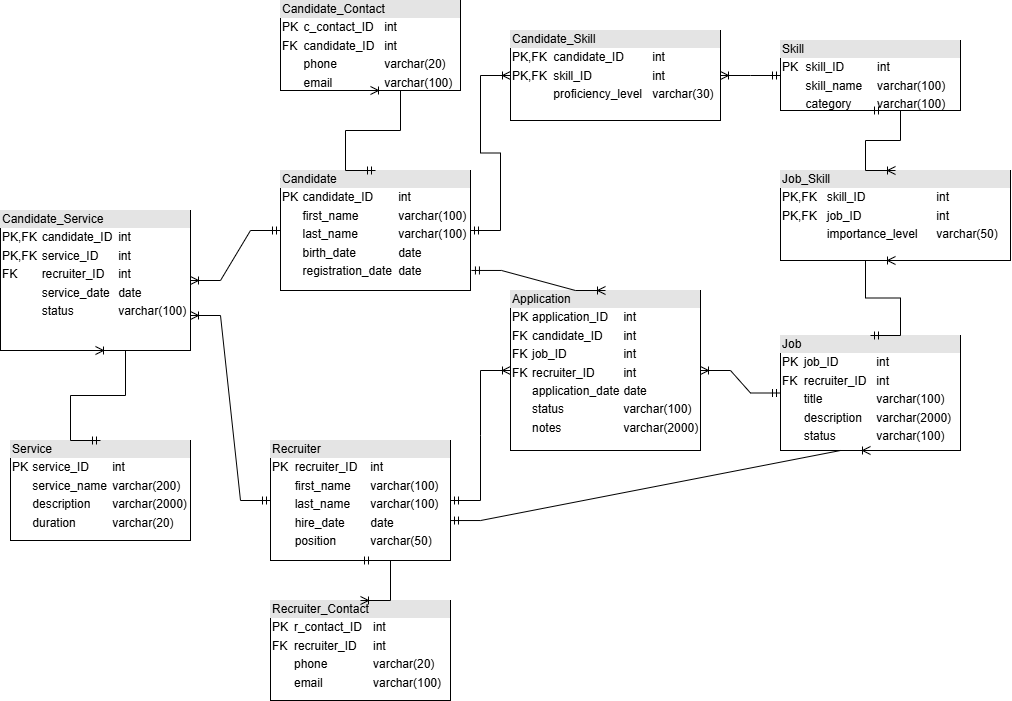

The diagram above was exported from draw.io. Its source (the exported page's mxGraphModel, read from the mxfile embedded in the PNG):
<mxGraphModel dx="1783" dy="981" grid="1" gridSize="10" guides="1" tooltips="1" connect="1" arrows="1" fold="1" page="1" pageScale="1" pageWidth="1600" pageHeight="900" math="0" shadow="0">
  <root>
    <mxCell id="0" />
    <mxCell id="1" parent="0" />
    <mxCell id="6m6fzTbFJCGTw4zl_4G9-1" value="&lt;div style=&quot;box-sizing: border-box; width: 100%; background: rgb(228, 228, 228); padding: 2px;&quot;&gt;Candidate&lt;/div&gt;&lt;table style=&quot;width:100%;font-size:1em;&quot; cellpadding=&quot;2&quot; cellspacing=&quot;0&quot;&gt;&lt;tbody&gt;&lt;tr&gt;&lt;td&gt;PK&lt;/td&gt;&lt;td&gt;candidate_ID&lt;/td&gt;&lt;td&gt;int&lt;/td&gt;&lt;/tr&gt;&lt;tr&gt;&lt;td&gt;&lt;br&gt;&lt;/td&gt;&lt;td&gt;first_name&lt;/td&gt;&lt;td&gt;varchar(100)&lt;/td&gt;&lt;/tr&gt;&lt;tr&gt;&lt;td&gt;&lt;/td&gt;&lt;td&gt;last_name&lt;/td&gt;&lt;td&gt;varchar(100)&lt;/td&gt;&lt;/tr&gt;&lt;tr&gt;&lt;td&gt;&lt;br&gt;&lt;/td&gt;&lt;td&gt;birth_date&lt;/td&gt;&lt;td&gt;date&lt;/td&gt;&lt;/tr&gt;&lt;tr&gt;&lt;td&gt;&lt;br&gt;&lt;/td&gt;&lt;td&gt;registration_date&lt;/td&gt;&lt;td&gt;date&lt;/td&gt;&lt;/tr&gt;&lt;/tbody&gt;&lt;/table&gt;" style="verticalAlign=top;align=left;overflow=fill;html=1;whiteSpace=wrap;" parent="1" vertex="1">
      <mxGeometry x="575" y="270" width="190" height="120" as="geometry" />
    </mxCell>
    <mxCell id="6m6fzTbFJCGTw4zl_4G9-2" value="&lt;div style=&quot;box-sizing: border-box; width: 100%; background: rgb(228, 228, 228); padding: 2px;&quot;&gt;Candidate_Contact&lt;/div&gt;&lt;table style=&quot;width:100%;font-size:1em;&quot; cellpadding=&quot;2&quot; cellspacing=&quot;0&quot;&gt;&lt;tbody&gt;&lt;tr&gt;&lt;td&gt;PK&lt;/td&gt;&lt;td&gt;c_contact_ID&lt;/td&gt;&lt;td&gt;int&lt;/td&gt;&lt;/tr&gt;&lt;tr&gt;&lt;td&gt;FK&lt;/td&gt;&lt;td&gt;candidate_ID&lt;/td&gt;&lt;td&gt;int&lt;/td&gt;&lt;/tr&gt;&lt;tr&gt;&lt;td&gt;&lt;/td&gt;&lt;td&gt;phone&lt;/td&gt;&lt;td&gt;varchar(20)&lt;/td&gt;&lt;/tr&gt;&lt;tr&gt;&lt;td&gt;&lt;br&gt;&lt;/td&gt;&lt;td&gt;email&lt;/td&gt;&lt;td&gt;varchar(100)&lt;/td&gt;&lt;/tr&gt;&lt;/tbody&gt;&lt;/table&gt;" style="verticalAlign=top;align=left;overflow=fill;html=1;whiteSpace=wrap;" parent="1" vertex="1">
      <mxGeometry x="575" y="100" width="180" height="90" as="geometry" />
    </mxCell>
    <mxCell id="6m6fzTbFJCGTw4zl_4G9-3" value="&lt;div style=&quot;box-sizing: border-box; width: 100%; background: rgb(228, 228, 228); padding: 2px;&quot;&gt;Candidate_Service&lt;/div&gt;&lt;table style=&quot;width:100%;font-size:1em;&quot; cellpadding=&quot;2&quot; cellspacing=&quot;0&quot;&gt;&lt;tbody&gt;&lt;tr&gt;&lt;td&gt;PK,FK&lt;/td&gt;&lt;td&gt;candidate_ID&lt;/td&gt;&lt;td&gt;int&lt;/td&gt;&lt;/tr&gt;&lt;tr&gt;&lt;td&gt;PK,FK&lt;/td&gt;&lt;td&gt;service_ID&lt;/td&gt;&lt;td&gt;int&lt;/td&gt;&lt;/tr&gt;&lt;tr&gt;&lt;td&gt;FK&lt;/td&gt;&lt;td&gt;recruiter_ID&lt;/td&gt;&lt;td&gt;int&lt;/td&gt;&lt;/tr&gt;&lt;tr&gt;&lt;td&gt;&lt;br&gt;&lt;/td&gt;&lt;td&gt;service_date&lt;/td&gt;&lt;td&gt;date&lt;/td&gt;&lt;/tr&gt;&lt;tr&gt;&lt;td&gt;&lt;br&gt;&lt;/td&gt;&lt;td&gt;status&lt;/td&gt;&lt;td&gt;varchar(100)&lt;/td&gt;&lt;/tr&gt;&lt;/tbody&gt;&lt;/table&gt;" style="verticalAlign=top;align=left;overflow=fill;html=1;whiteSpace=wrap;" parent="1" vertex="1">
      <mxGeometry x="295" y="310" width="190" height="140" as="geometry" />
    </mxCell>
    <mxCell id="6m6fzTbFJCGTw4zl_4G9-4" value="&lt;div style=&quot;box-sizing: border-box; width: 100%; background: rgb(228, 228, 228); padding: 2px;&quot;&gt;Service&lt;/div&gt;&lt;table style=&quot;width:100%;font-size:1em;&quot; cellpadding=&quot;2&quot; cellspacing=&quot;0&quot;&gt;&lt;tbody&gt;&lt;tr&gt;&lt;td&gt;PK&lt;/td&gt;&lt;td&gt;service_ID&lt;/td&gt;&lt;td&gt;int&lt;/td&gt;&lt;/tr&gt;&lt;tr&gt;&lt;td&gt;&lt;br&gt;&lt;/td&gt;&lt;td&gt;service_name&lt;/td&gt;&lt;td&gt;varchar(200)&lt;/td&gt;&lt;/tr&gt;&lt;tr&gt;&lt;td&gt;&lt;/td&gt;&lt;td&gt;description&lt;/td&gt;&lt;td&gt;varchar(2000)&lt;/td&gt;&lt;/tr&gt;&lt;tr&gt;&lt;td&gt;&lt;br&gt;&lt;/td&gt;&lt;td&gt;duration&lt;/td&gt;&lt;td&gt;varchar(20)&lt;/td&gt;&lt;/tr&gt;&lt;tr&gt;&lt;td&gt;&lt;br&gt;&lt;/td&gt;&lt;td&gt;&lt;br&gt;&lt;/td&gt;&lt;td&gt;&lt;br&gt;&lt;/td&gt;&lt;/tr&gt;&lt;/tbody&gt;&lt;/table&gt;" style="verticalAlign=top;align=left;overflow=fill;html=1;whiteSpace=wrap;" parent="1" vertex="1">
      <mxGeometry x="305" y="540" width="180" height="100" as="geometry" />
    </mxCell>
    <mxCell id="6m6fzTbFJCGTw4zl_4G9-5" value="&lt;div style=&quot;box-sizing: border-box; width: 100%; background: rgb(228, 228, 228); padding: 2px;&quot;&gt;Recruiter&lt;/div&gt;&lt;table style=&quot;width:100%;font-size:1em;&quot; cellpadding=&quot;2&quot; cellspacing=&quot;0&quot;&gt;&lt;tbody&gt;&lt;tr&gt;&lt;td&gt;PK&lt;/td&gt;&lt;td&gt;recruiter_ID&lt;/td&gt;&lt;td&gt;int&lt;/td&gt;&lt;/tr&gt;&lt;tr&gt;&lt;td&gt;&lt;br&gt;&lt;/td&gt;&lt;td&gt;first_name&lt;/td&gt;&lt;td&gt;varchar(100)&lt;/td&gt;&lt;/tr&gt;&lt;tr&gt;&lt;td&gt;&lt;br&gt;&lt;/td&gt;&lt;td&gt;last_name&lt;/td&gt;&lt;td&gt;varchar(100)&lt;/td&gt;&lt;/tr&gt;&lt;tr&gt;&lt;td&gt;&lt;br&gt;&lt;/td&gt;&lt;td&gt;hire_date&lt;/td&gt;&lt;td&gt;date&lt;/td&gt;&lt;/tr&gt;&lt;tr&gt;&lt;td&gt;&lt;/td&gt;&lt;td&gt;position&lt;/td&gt;&lt;td&gt;varchar(50)&lt;/td&gt;&lt;/tr&gt;&lt;/tbody&gt;&lt;/table&gt;" style="verticalAlign=top;align=left;overflow=fill;html=1;whiteSpace=wrap;" parent="1" vertex="1">
      <mxGeometry x="565" y="540" width="180" height="120" as="geometry" />
    </mxCell>
    <mxCell id="6m6fzTbFJCGTw4zl_4G9-6" value="&lt;div style=&quot;box-sizing: border-box; width: 100%; background: rgb(228, 228, 228); padding: 2px;&quot;&gt;Recruiter_Contact&lt;/div&gt;&lt;table style=&quot;width:100%;font-size:1em;&quot; cellpadding=&quot;2&quot; cellspacing=&quot;0&quot;&gt;&lt;tbody&gt;&lt;tr&gt;&lt;td&gt;PK&lt;/td&gt;&lt;td&gt;r_contact_ID&lt;/td&gt;&lt;td&gt;int&lt;/td&gt;&lt;/tr&gt;&lt;tr&gt;&lt;td&gt;FK&lt;/td&gt;&lt;td&gt;recruiter_ID&lt;/td&gt;&lt;td&gt;int&lt;/td&gt;&lt;/tr&gt;&lt;tr&gt;&lt;td&gt;&lt;/td&gt;&lt;td&gt;phone&lt;/td&gt;&lt;td&gt;varchar(20)&lt;/td&gt;&lt;/tr&gt;&lt;tr&gt;&lt;td&gt;&lt;br&gt;&lt;/td&gt;&lt;td&gt;email&lt;/td&gt;&lt;td&gt;varchar(100)&lt;/td&gt;&lt;/tr&gt;&lt;/tbody&gt;&lt;/table&gt;" style="verticalAlign=top;align=left;overflow=fill;html=1;whiteSpace=wrap;" parent="1" vertex="1">
      <mxGeometry x="565" y="700" width="180" height="100" as="geometry" />
    </mxCell>
    <mxCell id="6m6fzTbFJCGTw4zl_4G9-7" value="&lt;div style=&quot;box-sizing: border-box; width: 100%; background: rgb(228, 228, 228); padding: 2px;&quot;&gt;Application&lt;/div&gt;&lt;table style=&quot;width:100%;font-size:1em;&quot; cellpadding=&quot;2&quot; cellspacing=&quot;0&quot;&gt;&lt;tbody&gt;&lt;tr&gt;&lt;td&gt;PK&lt;/td&gt;&lt;td&gt;application_ID&lt;/td&gt;&lt;td&gt;int&lt;/td&gt;&lt;/tr&gt;&lt;tr&gt;&lt;td&gt;FK&lt;/td&gt;&lt;td&gt;candidate_ID&lt;/td&gt;&lt;td&gt;int&lt;/td&gt;&lt;/tr&gt;&lt;tr&gt;&lt;td&gt;FK&lt;/td&gt;&lt;td&gt;job_ID&lt;/td&gt;&lt;td&gt;int&lt;/td&gt;&lt;/tr&gt;&lt;tr&gt;&lt;td&gt;FK&lt;/td&gt;&lt;td&gt;recruiter_ID&lt;/td&gt;&lt;td&gt;int&lt;/td&gt;&lt;/tr&gt;&lt;tr&gt;&lt;td&gt;&lt;br&gt;&lt;/td&gt;&lt;td&gt;application_date&lt;/td&gt;&lt;td&gt;date&lt;/td&gt;&lt;/tr&gt;&lt;tr&gt;&lt;td&gt;&lt;br&gt;&lt;/td&gt;&lt;td&gt;status&lt;/td&gt;&lt;td&gt;varchar(100)&lt;/td&gt;&lt;/tr&gt;&lt;tr&gt;&lt;td&gt;&lt;br&gt;&lt;/td&gt;&lt;td&gt;notes&lt;/td&gt;&lt;td&gt;varchar(2000)&lt;/td&gt;&lt;/tr&gt;&lt;/tbody&gt;&lt;/table&gt;" style="verticalAlign=top;align=left;overflow=fill;html=1;whiteSpace=wrap;" parent="1" vertex="1">
      <mxGeometry x="805" y="390" width="190" height="160" as="geometry" />
    </mxCell>
    <mxCell id="6m6fzTbFJCGTw4zl_4G9-8" value="&lt;div style=&quot;box-sizing: border-box; width: 100%; background: rgb(228, 228, 228); padding: 2px;&quot;&gt;Job&lt;/div&gt;&lt;table style=&quot;width:100%;font-size:1em;&quot; cellpadding=&quot;2&quot; cellspacing=&quot;0&quot;&gt;&lt;tbody&gt;&lt;tr&gt;&lt;td&gt;PK&lt;/td&gt;&lt;td&gt;job_ID&lt;/td&gt;&lt;td&gt;int&lt;/td&gt;&lt;/tr&gt;&lt;tr&gt;&lt;td&gt;FK&lt;/td&gt;&lt;td&gt;recruiter_ID&lt;/td&gt;&lt;td&gt;int&lt;/td&gt;&lt;/tr&gt;&lt;tr&gt;&lt;td&gt;&lt;br&gt;&lt;/td&gt;&lt;td&gt;title&lt;/td&gt;&lt;td&gt;varchar(100)&lt;/td&gt;&lt;/tr&gt;&lt;tr&gt;&lt;td&gt;&lt;br&gt;&lt;/td&gt;&lt;td&gt;description&lt;/td&gt;&lt;td&gt;varchar(2000)&lt;/td&gt;&lt;/tr&gt;&lt;tr&gt;&lt;td&gt;&lt;/td&gt;&lt;td&gt;status&lt;/td&gt;&lt;td&gt;varchar(100)&lt;/td&gt;&lt;/tr&gt;&lt;/tbody&gt;&lt;/table&gt;" style="verticalAlign=top;align=left;overflow=fill;html=1;whiteSpace=wrap;" parent="1" vertex="1">
      <mxGeometry x="1075" y="435" width="180" height="115" as="geometry" />
    </mxCell>
    <mxCell id="6m6fzTbFJCGTw4zl_4G9-9" value="&lt;div style=&quot;box-sizing: border-box; width: 100%; background: rgb(228, 228, 228); padding: 2px;&quot;&gt;Job_Skill&lt;/div&gt;&lt;table style=&quot;width:100%;font-size:1em;&quot; cellpadding=&quot;2&quot; cellspacing=&quot;0&quot;&gt;&lt;tbody&gt;&lt;tr&gt;&lt;td&gt;PK,FK&lt;/td&gt;&lt;td&gt;skill_ID&lt;/td&gt;&lt;td&gt;int&lt;/td&gt;&lt;/tr&gt;&lt;tr&gt;&lt;td&gt;PK,FK&lt;/td&gt;&lt;td&gt;job_ID&lt;/td&gt;&lt;td&gt;int&lt;/td&gt;&lt;/tr&gt;&lt;tr&gt;&lt;td&gt;&lt;/td&gt;&lt;td&gt;importance_level&lt;/td&gt;&lt;td&gt;varchar(50)&lt;/td&gt;&lt;/tr&gt;&lt;/tbody&gt;&lt;/table&gt;" style="verticalAlign=top;align=left;overflow=fill;html=1;whiteSpace=wrap;" parent="1" vertex="1">
      <mxGeometry x="1075" y="270" width="230" height="90" as="geometry" />
    </mxCell>
    <mxCell id="6m6fzTbFJCGTw4zl_4G9-10" value="&lt;div style=&quot;box-sizing: border-box; width: 100%; background: rgb(228, 228, 228); padding: 2px;&quot;&gt;Skill&lt;/div&gt;&lt;table style=&quot;width:100%;font-size:1em;&quot; cellpadding=&quot;2&quot; cellspacing=&quot;0&quot;&gt;&lt;tbody&gt;&lt;tr&gt;&lt;td&gt;PK&lt;/td&gt;&lt;td&gt;skill_ID&lt;/td&gt;&lt;td&gt;int&lt;/td&gt;&lt;/tr&gt;&lt;tr&gt;&lt;td&gt;&lt;br&gt;&lt;/td&gt;&lt;td&gt;skill_name&lt;/td&gt;&lt;td&gt;varchar(100)&lt;/td&gt;&lt;/tr&gt;&lt;tr&gt;&lt;td&gt;&lt;/td&gt;&lt;td&gt;category&lt;/td&gt;&lt;td&gt;varchar(100)&lt;/td&gt;&lt;/tr&gt;&lt;/tbody&gt;&lt;/table&gt;" style="verticalAlign=top;align=left;overflow=fill;html=1;whiteSpace=wrap;" parent="1" vertex="1">
      <mxGeometry x="1075" y="140" width="180" height="70" as="geometry" />
    </mxCell>
    <mxCell id="6m6fzTbFJCGTw4zl_4G9-11" value="&lt;div style=&quot;box-sizing: border-box; width: 100%; background: rgb(228, 228, 228); padding: 2px;&quot;&gt;Candidate_Skill&lt;/div&gt;&lt;table style=&quot;width:100%;font-size:1em;&quot; cellpadding=&quot;2&quot; cellspacing=&quot;0&quot;&gt;&lt;tbody&gt;&lt;tr&gt;&lt;td&gt;PK,FK&lt;/td&gt;&lt;td&gt;candidate_ID&lt;/td&gt;&lt;td&gt;int&lt;/td&gt;&lt;/tr&gt;&lt;tr&gt;&lt;td&gt;PK,FK&lt;/td&gt;&lt;td&gt;skill_ID&lt;/td&gt;&lt;td&gt;int&lt;/td&gt;&lt;/tr&gt;&lt;tr&gt;&lt;td&gt;&lt;/td&gt;&lt;td&gt;proficiency_level&lt;/td&gt;&lt;td&gt;varchar(30)&lt;/td&gt;&lt;/tr&gt;&lt;/tbody&gt;&lt;/table&gt;" style="verticalAlign=top;align=left;overflow=fill;html=1;whiteSpace=wrap;" parent="1" vertex="1">
      <mxGeometry x="805" y="130" width="210" height="90" as="geometry" />
    </mxCell>
    <mxCell id="6m6fzTbFJCGTw4zl_4G9-12" value="" style="edgeStyle=entityRelationEdgeStyle;fontSize=12;html=1;endArrow=ERoneToMany;startArrow=ERmandOne;rounded=0;exitX=1;exitY=0.5;exitDx=0;exitDy=0;entryX=0;entryY=0.5;entryDx=0;entryDy=0;" parent="1" source="6m6fzTbFJCGTw4zl_4G9-1" target="6m6fzTbFJCGTw4zl_4G9-11" edge="1">
      <mxGeometry width="100" height="100" relative="1" as="geometry">
        <mxPoint x="755" y="370" as="sourcePoint" />
        <mxPoint x="855" y="270" as="targetPoint" />
      </mxGeometry>
    </mxCell>
    <mxCell id="6m6fzTbFJCGTw4zl_4G9-13" value="" style="edgeStyle=entityRelationEdgeStyle;fontSize=12;html=1;endArrow=ERoneToMany;startArrow=ERmandOne;rounded=0;exitX=0;exitY=0.5;exitDx=0;exitDy=0;entryX=1;entryY=0.5;entryDx=0;entryDy=0;" parent="1" source="6m6fzTbFJCGTw4zl_4G9-1" target="6m6fzTbFJCGTw4zl_4G9-3" edge="1">
      <mxGeometry width="100" height="100" relative="1" as="geometry">
        <mxPoint x="765" y="295" as="sourcePoint" />
        <mxPoint x="815" y="185" as="targetPoint" />
      </mxGeometry>
    </mxCell>
    <mxCell id="6m6fzTbFJCGTw4zl_4G9-14" value="" style="edgeStyle=entityRelationEdgeStyle;fontSize=12;html=1;endArrow=ERoneToMany;startArrow=ERmandOne;rounded=0;exitX=0.5;exitY=0;exitDx=0;exitDy=0;entryX=0.5;entryY=1;entryDx=0;entryDy=0;" parent="1" source="6m6fzTbFJCGTw4zl_4G9-1" target="6m6fzTbFJCGTw4zl_4G9-2" edge="1">
      <mxGeometry width="100" height="100" relative="1" as="geometry">
        <mxPoint x="585" y="325" as="sourcePoint" />
        <mxPoint x="640" y="210" as="targetPoint" />
        <Array as="points">
          <mxPoint x="585" y="230" />
        </Array>
      </mxGeometry>
    </mxCell>
    <mxCell id="6m6fzTbFJCGTw4zl_4G9-15" value="" style="edgeStyle=entityRelationEdgeStyle;fontSize=12;html=1;endArrow=ERoneToMany;startArrow=ERmandOne;rounded=0;exitX=0.5;exitY=0;exitDx=0;exitDy=0;entryX=0.5;entryY=1;entryDx=0;entryDy=0;" parent="1" source="6m6fzTbFJCGTw4zl_4G9-4" target="6m6fzTbFJCGTw4zl_4G9-3" edge="1">
      <mxGeometry width="100" height="100" relative="1" as="geometry">
        <mxPoint x="585" y="325" as="sourcePoint" />
        <mxPoint x="375" y="380" as="targetPoint" />
      </mxGeometry>
    </mxCell>
    <mxCell id="6m6fzTbFJCGTw4zl_4G9-16" value="" style="edgeStyle=entityRelationEdgeStyle;fontSize=12;html=1;endArrow=ERoneToMany;startArrow=ERmandOne;rounded=0;exitX=0;exitY=0.5;exitDx=0;exitDy=0;entryX=1;entryY=0.75;entryDx=0;entryDy=0;" parent="1" source="6m6fzTbFJCGTw4zl_4G9-5" target="6m6fzTbFJCGTw4zl_4G9-3" edge="1">
      <mxGeometry width="100" height="100" relative="1" as="geometry">
        <mxPoint x="405" y="430" as="sourcePoint" />
        <mxPoint x="485" y="460" as="targetPoint" />
      </mxGeometry>
    </mxCell>
    <mxCell id="6m6fzTbFJCGTw4zl_4G9-17" value="" style="edgeStyle=entityRelationEdgeStyle;fontSize=12;html=1;endArrow=ERoneToMany;startArrow=ERmandOne;rounded=0;exitX=0.5;exitY=1;exitDx=0;exitDy=0;entryX=0.5;entryY=0;entryDx=0;entryDy=0;" parent="1" source="6m6fzTbFJCGTw4zl_4G9-5" target="6m6fzTbFJCGTw4zl_4G9-6" edge="1">
      <mxGeometry width="100" height="100" relative="1" as="geometry">
        <mxPoint x="575" y="555" as="sourcePoint" />
        <mxPoint x="495" y="438" as="targetPoint" />
      </mxGeometry>
    </mxCell>
    <mxCell id="6m6fzTbFJCGTw4zl_4G9-18" value="" style="edgeStyle=entityRelationEdgeStyle;fontSize=12;html=1;endArrow=ERoneToMany;startArrow=ERmandOne;rounded=0;exitX=1;exitY=0.5;exitDx=0;exitDy=0;entryX=0;entryY=0.5;entryDx=0;entryDy=0;" parent="1" source="6m6fzTbFJCGTw4zl_4G9-5" target="6m6fzTbFJCGTw4zl_4G9-7" edge="1">
      <mxGeometry width="100" height="100" relative="1" as="geometry">
        <mxPoint x="665" y="600" as="sourcePoint" />
        <mxPoint x="665" y="690" as="targetPoint" />
      </mxGeometry>
    </mxCell>
    <mxCell id="6m6fzTbFJCGTw4zl_4G9-19" value="" style="edgeStyle=entityRelationEdgeStyle;fontSize=12;html=1;endArrow=ERoneToMany;startArrow=ERmandOne;rounded=0;exitX=0;exitY=0.5;exitDx=0;exitDy=0;entryX=1;entryY=0.5;entryDx=0;entryDy=0;" parent="1" source="6m6fzTbFJCGTw4zl_4G9-8" target="6m6fzTbFJCGTw4zl_4G9-7" edge="1">
      <mxGeometry width="100" height="100" relative="1" as="geometry">
        <mxPoint x="755" y="555" as="sourcePoint" />
        <mxPoint x="995" y="500" as="targetPoint" />
      </mxGeometry>
    </mxCell>
    <mxCell id="6m6fzTbFJCGTw4zl_4G9-20" value="" style="edgeStyle=entityRelationEdgeStyle;fontSize=12;html=1;endArrow=ERoneToMany;startArrow=ERmandOne;rounded=0;exitX=0.5;exitY=0;exitDx=0;exitDy=0;entryX=0.5;entryY=1;entryDx=0;entryDy=0;" parent="1" source="6m6fzTbFJCGTw4zl_4G9-8" target="6m6fzTbFJCGTw4zl_4G9-9" edge="1">
      <mxGeometry width="100" height="100" relative="1" as="geometry">
        <mxPoint x="1055" y="455" as="sourcePoint" />
        <mxPoint x="995" y="455" as="targetPoint" />
      </mxGeometry>
    </mxCell>
    <mxCell id="6m6fzTbFJCGTw4zl_4G9-21" value="" style="edgeStyle=entityRelationEdgeStyle;fontSize=12;html=1;endArrow=ERoneToMany;startArrow=ERmandOne;rounded=0;exitX=0.5;exitY=1;exitDx=0;exitDy=0;entryX=0.5;entryY=0;entryDx=0;entryDy=0;" parent="1" source="6m6fzTbFJCGTw4zl_4G9-10" target="6m6fzTbFJCGTw4zl_4G9-9" edge="1">
      <mxGeometry width="100" height="100" relative="1" as="geometry">
        <mxPoint x="1165" y="440" as="sourcePoint" />
        <mxPoint x="1165" y="370" as="targetPoint" />
      </mxGeometry>
    </mxCell>
    <mxCell id="6m6fzTbFJCGTw4zl_4G9-22" value="" style="edgeStyle=entityRelationEdgeStyle;fontSize=12;html=1;endArrow=ERoneToMany;startArrow=ERmandOne;rounded=0;exitX=0;exitY=0.5;exitDx=0;exitDy=0;entryX=1;entryY=0.5;entryDx=0;entryDy=0;" parent="1" source="6m6fzTbFJCGTw4zl_4G9-10" target="6m6fzTbFJCGTw4zl_4G9-11" edge="1">
      <mxGeometry width="100" height="100" relative="1" as="geometry">
        <mxPoint x="1145" y="230" as="sourcePoint" />
        <mxPoint x="1165" y="280" as="targetPoint" />
      </mxGeometry>
    </mxCell>
    <mxCell id="6m6fzTbFJCGTw4zl_4G9-24" value="" style="edgeStyle=entityRelationEdgeStyle;fontSize=12;html=1;endArrow=ERoneToMany;startArrow=ERmandOne;rounded=0;exitX=1.005;exitY=0.833;exitDx=0;exitDy=0;entryX=0.5;entryY=0;entryDx=0;entryDy=0;exitPerimeter=0;" parent="1" source="6m6fzTbFJCGTw4zl_4G9-1" target="6m6fzTbFJCGTw4zl_4G9-7" edge="1">
      <mxGeometry width="100" height="100" relative="1" as="geometry">
        <mxPoint x="1075" y="485" as="sourcePoint" />
        <mxPoint x="995" y="485" as="targetPoint" />
      </mxGeometry>
    </mxCell>
    <mxCell id="6m6fzTbFJCGTw4zl_4G9-26" value="" style="edgeStyle=entityRelationEdgeStyle;fontSize=12;html=1;endArrow=ERoneToMany;startArrow=ERmandOne;rounded=0;exitX=1;exitY=0.667;exitDx=0;exitDy=0;entryX=0.5;entryY=1;entryDx=0;entryDy=0;exitPerimeter=0;" parent="1" source="6m6fzTbFJCGTw4zl_4G9-5" target="6m6fzTbFJCGTw4zl_4G9-8" edge="1">
      <mxGeometry width="100" height="100" relative="1" as="geometry">
        <mxPoint x="755" y="610" as="sourcePoint" />
        <mxPoint x="825" y="520" as="targetPoint" />
        <Array as="points">
          <mxPoint x="1025" y="630" />
        </Array>
      </mxGeometry>
    </mxCell>
  </root>
</mxGraphModel>